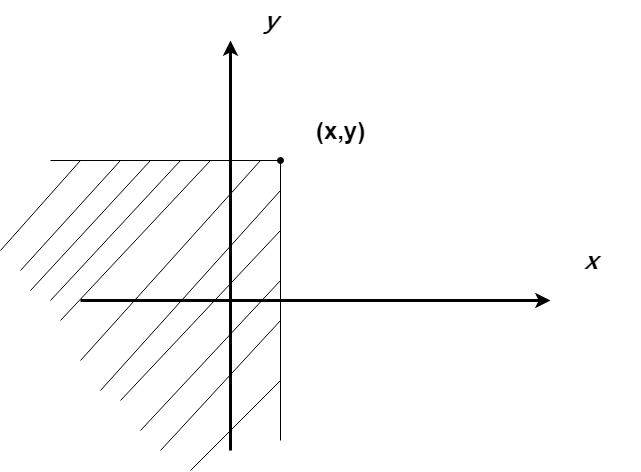

The diagram above was exported from draw.io. Its source (the exported page's mxGraphModel, read from the mxfile embedded in the PNG):
<mxGraphModel dx="1422" dy="884" grid="1" gridSize="10" guides="1" tooltips="1" connect="1" arrows="1" fold="1" page="1" pageScale="1" pageWidth="827" pageHeight="1169" math="0" shadow="0">
  <root>
    <mxCell id="0" />
    <mxCell id="1" parent="0" />
    <mxCell id="72fJxyfpTcBcRYhon-cK-2" value="" style="endArrow=classic;html=1;strokeWidth=3;" parent="1" edge="1">
      <mxGeometry width="50" height="50" relative="1" as="geometry">
        <mxPoint x="260" y="470" as="sourcePoint" />
        <mxPoint x="260" y="60" as="targetPoint" />
      </mxGeometry>
    </mxCell>
    <mxCell id="72fJxyfpTcBcRYhon-cK-3" value="" style="endArrow=classic;html=1;strokeWidth=3;" parent="1" edge="1">
      <mxGeometry width="50" height="50" relative="1" as="geometry">
        <mxPoint x="110" y="320" as="sourcePoint" />
        <mxPoint x="580" y="320" as="targetPoint" />
      </mxGeometry>
    </mxCell>
    <mxCell id="72fJxyfpTcBcRYhon-cK-6" value="" style="endArrow=none;html=1;endFill=0;" parent="1" edge="1">
      <mxGeometry width="50" height="50" relative="1" as="geometry">
        <mxPoint x="80" y="180" as="sourcePoint" />
        <mxPoint x="310" y="180" as="targetPoint" />
      </mxGeometry>
    </mxCell>
    <mxCell id="72fJxyfpTcBcRYhon-cK-7" value="" style="endArrow=none;html=1;endFill=0;startArrow=oval;startFill=1;" parent="1" edge="1">
      <mxGeometry width="50" height="50" relative="1" as="geometry">
        <mxPoint x="310" y="180" as="sourcePoint" />
        <mxPoint x="310" y="460" as="targetPoint" />
      </mxGeometry>
    </mxCell>
    <mxCell id="72fJxyfpTcBcRYhon-cK-8" value="" style="endArrow=none;html=1;strokeWidth=1;" parent="1" edge="1">
      <mxGeometry width="50" height="50" relative="1" as="geometry">
        <mxPoint x="60" y="310" as="sourcePoint" />
        <mxPoint x="180" y="180" as="targetPoint" />
      </mxGeometry>
    </mxCell>
    <mxCell id="72fJxyfpTcBcRYhon-cK-9" value="" style="endArrow=none;html=1;strokeWidth=1;" parent="1" edge="1">
      <mxGeometry width="50" height="50" relative="1" as="geometry">
        <mxPoint x="80" y="320" as="sourcePoint" />
        <mxPoint x="210" y="180" as="targetPoint" />
      </mxGeometry>
    </mxCell>
    <mxCell id="72fJxyfpTcBcRYhon-cK-10" value="" style="endArrow=none;html=1;strokeWidth=1;" parent="1" edge="1">
      <mxGeometry width="50" height="50" relative="1" as="geometry">
        <mxPoint x="90" y="340" as="sourcePoint" />
        <mxPoint x="240" y="180" as="targetPoint" />
      </mxGeometry>
    </mxCell>
    <mxCell id="72fJxyfpTcBcRYhon-cK-11" value="" style="endArrow=none;html=1;strokeWidth=1;" parent="1" edge="1">
      <mxGeometry width="50" height="50" relative="1" as="geometry">
        <mxPoint x="110" y="380" as="sourcePoint" />
        <mxPoint x="290" y="180" as="targetPoint" />
      </mxGeometry>
    </mxCell>
    <mxCell id="72fJxyfpTcBcRYhon-cK-12" value="" style="endArrow=none;html=1;strokeWidth=1;" parent="1" edge="1">
      <mxGeometry width="50" height="50" relative="1" as="geometry">
        <mxPoint x="130" y="410" as="sourcePoint" />
        <mxPoint x="310" y="210" as="targetPoint" />
      </mxGeometry>
    </mxCell>
    <mxCell id="72fJxyfpTcBcRYhon-cK-13" value="" style="endArrow=none;html=1;strokeWidth=1;" parent="1" edge="1">
      <mxGeometry width="50" height="50" relative="1" as="geometry">
        <mxPoint x="150" y="420" as="sourcePoint" />
        <mxPoint x="310" y="250" as="targetPoint" />
      </mxGeometry>
    </mxCell>
    <mxCell id="72fJxyfpTcBcRYhon-cK-14" value="" style="endArrow=none;html=1;strokeWidth=1;" parent="1" edge="1">
      <mxGeometry width="50" height="50" relative="1" as="geometry">
        <mxPoint x="170" y="450" as="sourcePoint" />
        <mxPoint x="310" y="300" as="targetPoint" />
      </mxGeometry>
    </mxCell>
    <mxCell id="72fJxyfpTcBcRYhon-cK-15" value="" style="endArrow=none;html=1;strokeWidth=1;" parent="1" edge="1">
      <mxGeometry width="50" height="50" relative="1" as="geometry">
        <mxPoint x="190" y="470.0000000000001" as="sourcePoint" />
        <mxPoint x="310" y="340" as="targetPoint" />
      </mxGeometry>
    </mxCell>
    <mxCell id="72fJxyfpTcBcRYhon-cK-16" value="" style="endArrow=none;html=1;strokeWidth=1;" parent="1" edge="1">
      <mxGeometry width="50" height="50" relative="1" as="geometry">
        <mxPoint x="50" y="290" as="sourcePoint" />
        <mxPoint x="150" y="180" as="targetPoint" />
      </mxGeometry>
    </mxCell>
    <mxCell id="72fJxyfpTcBcRYhon-cK-17" value="" style="endArrow=none;html=1;strokeWidth=1;" parent="1" edge="1">
      <mxGeometry width="50" height="50" relative="1" as="geometry">
        <mxPoint x="30" y="270" as="sourcePoint" />
        <mxPoint x="110" y="180" as="targetPoint" />
      </mxGeometry>
    </mxCell>
    <mxCell id="72fJxyfpTcBcRYhon-cK-18" value="" style="endArrow=none;html=1;strokeWidth=1;" parent="1" edge="1">
      <mxGeometry width="50" height="50" relative="1" as="geometry">
        <mxPoint x="220" y="490" as="sourcePoint" />
        <mxPoint x="310" y="400" as="targetPoint" />
      </mxGeometry>
    </mxCell>
    <mxCell id="72fJxyfpTcBcRYhon-cK-19" value="&lt;i&gt;&lt;font face=&quot;Lucida Console&quot;&gt;y&lt;/font&gt;&lt;/i&gt;" style="text;strokeColor=none;fillColor=none;html=1;fontSize=24;fontStyle=1;verticalAlign=middle;align=center;" parent="1" vertex="1">
      <mxGeometry x="250" y="20" width="100" height="40" as="geometry" />
    </mxCell>
    <mxCell id="72fJxyfpTcBcRYhon-cK-21" value="&lt;font face=&quot;Lucida Console&quot;&gt;&lt;i&gt;x&lt;/i&gt;&lt;/font&gt;" style="text;strokeColor=none;fillColor=none;html=1;fontSize=24;fontStyle=1;verticalAlign=middle;align=center;" parent="1" vertex="1">
      <mxGeometry x="570" y="260" width="100" height="40" as="geometry" />
    </mxCell>
    <mxCell id="72fJxyfpTcBcRYhon-cK-22" value="(x,y)" style="text;strokeColor=none;fillColor=none;html=1;fontSize=24;fontStyle=1;verticalAlign=middle;align=center;" parent="1" vertex="1">
      <mxGeometry x="320" y="130" width="100" height="40" as="geometry" />
    </mxCell>
  </root>
</mxGraphModel>